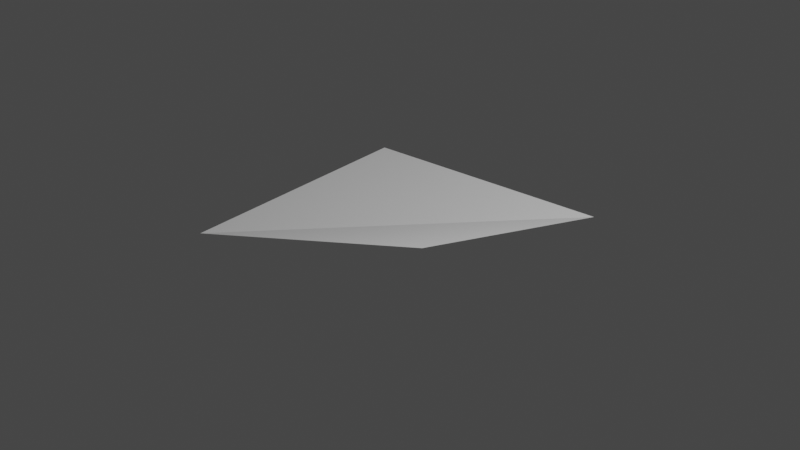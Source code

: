 # Source: BlenderTestTask.blend  (saved by Blender 2.93.20; exported with 4.5.12 LTS)
import bpy
from mathutils import Matrix  # noqa: F401  (used for matrix-valued properties, if any)

bpy.ops.wm.read_factory_settings(use_empty=True)
scene = bpy.context.scene
scene.name = 'Scene'

# ---- collections
col_pipescollection = bpy.data.collections.new('PipesCollection'); scene.collection.children.link(col_pipescollection)

# ---- world
world_world = bpy.data.worlds.new('World'); scene.world = world_world
world_world.use_nodes = True; world_world.node_tree.nodes.clear()
_N = world_world.node_tree.nodes; _L = world_world.node_tree.links
n0 = _N.new('ShaderNodeOutputWorld'); n0.name = 'World Output'; n0.location = (300, 300)
n1 = _N.new('ShaderNodeBackground'); n1.name = 'Background'; n1.location = (10, 300)
n1.inputs[0].default_value = (0.05088, 0.05088, 0.05088, 1.0)
_L.new(n1.outputs[0], n0.inputs[0])
n0.is_active_output = True
world_world.color = (0.05088, 0.05088, 0.05088)
world_world.use_sun_shadow = False
world_world.sun_shadow_jitter_overblur = 0.0

# ---- lights
light_light = bpy.data.lights.new('Light', 'POINT')
light_light.transmission_factor = 0.0
light_light.energy = 1000.0
light_light.shadow_soft_size = 0.1
light_light.shadow_maximum_resolution = 0.006
light_light.use_absolute_resolution = True

# ---- meshes
me_plane = bpy.data.meshes.new('Plane')
me_plane.from_pydata([(-1.0, -1.0, 0.0), (1.0, -1.0, 0.5704), (-1.0, 1.0, 0.0), (1.0, 1.0, 0.0)], [], [(0, 1, 3, 2)])
_uv = me_plane.uv_layers.new(name='UVMap')
_uv.uv.foreach_set('vector', [0.0, 0.0, 1.0, 0.0, 1.0, 1.0, 0.0, 1.0])
me_plane.use_remesh_fix_poles = True
me_plane.use_remesh_preserve_attributes = False
me_plane.update()

# ---- curves / text
cu_beziercurve_220 = bpy.data.curves.new('BezierCurve.220', 'CURVE')
cu_beziercurve_220.dimensions = '3D'
_sp = cu_beziercurve_220.splines.new('BEZIER'); _sp.bezier_points.add(1)
_sp.bezier_points.foreach_set('co', [-1.0, 0.0, 0.0, 1.0, 0.0, 0.0])
_sp.bezier_points.foreach_set('handle_left', [-1.5, -0.5, 0.0, 0.0, 0.0, 0.0])
_sp.bezier_points.foreach_set('handle_right', [-0.5, 0.5, 0.0, 2.0, 0.0, 0.0])
for _p, _l, _r in zip(_sp.bezier_points, ['ALIGNED', 'ALIGNED'], ['ALIGNED', 'ALIGNED']): _p.handle_left_type = _l; _p.handle_right_type = _r
_sp.order_u = 0
_sp.order_v = 0
cu_beziercurve_220.use_path = True
cu_beziercurve_220.fill_mode = 'FULL'
cu_beziercurve_221 = bpy.data.curves.new('BezierCurve.221', 'CURVE')
cu_beziercurve_221.dimensions = '3D'
_sp = cu_beziercurve_221.splines.new('BEZIER'); _sp.bezier_points.add(1)
_sp.bezier_points.foreach_set('co', [-1.0, 0.0, 0.0, 1.0, 0.0, 0.0])
_sp.bezier_points.foreach_set('handle_left', [-1.5, -0.5, 0.0, 0.0, 0.0, 0.0])
_sp.bezier_points.foreach_set('handle_right', [-0.5, 0.5, 0.0, 2.0, 0.0, 0.0])
for _p, _l, _r in zip(_sp.bezier_points, ['ALIGNED', 'ALIGNED'], ['ALIGNED', 'ALIGNED']): _p.handle_left_type = _l; _p.handle_right_type = _r
_sp.order_u = 0
_sp.order_v = 0
cu_beziercurve_221.use_path = True
cu_beziercurve_221.fill_mode = 'FULL'
cu_beziercurve_222 = bpy.data.curves.new('BezierCurve.222', 'CURVE')
cu_beziercurve_222.dimensions = '3D'
_sp = cu_beziercurve_222.splines.new('BEZIER'); _sp.bezier_points.add(1)
_sp.bezier_points.foreach_set('co', [-1.0, 0.0, 0.0, 1.0, 0.0, 0.0])
_sp.bezier_points.foreach_set('handle_left', [-1.5, -0.5, 0.0, 0.0, 0.0, 0.0])
_sp.bezier_points.foreach_set('handle_right', [-0.5, 0.5, 0.0, 2.0, 0.0, 0.0])
for _p, _l, _r in zip(_sp.bezier_points, ['ALIGNED', 'ALIGNED'], ['ALIGNED', 'ALIGNED']): _p.handle_left_type = _l; _p.handle_right_type = _r
_sp.order_u = 0
_sp.order_v = 0
cu_beziercurve_222.use_path = True
cu_beziercurve_222.fill_mode = 'FULL'
cu_beziercurve_223 = bpy.data.curves.new('BezierCurve.223', 'CURVE')
cu_beziercurve_223.dimensions = '3D'
_sp = cu_beziercurve_223.splines.new('BEZIER'); _sp.bezier_points.add(1)
_sp.bezier_points.foreach_set('co', [-1.0, 0.0, 0.0, 1.0, 0.0, 0.0])
_sp.bezier_points.foreach_set('handle_left', [-1.5, -0.5, 0.0, 0.0, 0.0, 0.0])
_sp.bezier_points.foreach_set('handle_right', [-0.5, 0.5, 0.0, 2.0, 0.0, 0.0])
for _p, _l, _r in zip(_sp.bezier_points, ['ALIGNED', 'ALIGNED'], ['ALIGNED', 'ALIGNED']): _p.handle_left_type = _l; _p.handle_right_type = _r
_sp.order_u = 0
_sp.order_v = 0
cu_beziercurve_223.use_path = True
cu_beziercurve_223.fill_mode = 'FULL'
cu_beziercurve_224 = bpy.data.curves.new('BezierCurve.224', 'CURVE')
cu_beziercurve_224.dimensions = '3D'
_sp = cu_beziercurve_224.splines.new('BEZIER'); _sp.bezier_points.add(1)
_sp.bezier_points.foreach_set('co', [-1.0, 0.0, 0.0, 1.0, 0.0, 0.0])
_sp.bezier_points.foreach_set('handle_left', [-1.5, -0.5, 0.0, 0.0, 0.0, 0.0])
_sp.bezier_points.foreach_set('handle_right', [-0.5, 0.5, 0.0, 2.0, 0.0, 0.0])
for _p, _l, _r in zip(_sp.bezier_points, ['ALIGNED', 'ALIGNED'], ['ALIGNED', 'ALIGNED']): _p.handle_left_type = _l; _p.handle_right_type = _r
_sp.order_u = 0
_sp.order_v = 0
cu_beziercurve_224.use_path = True
cu_beziercurve_224.fill_mode = 'FULL'
cu_beziercurve_225 = bpy.data.curves.new('BezierCurve.225', 'CURVE')
cu_beziercurve_225.dimensions = '3D'
_sp = cu_beziercurve_225.splines.new('BEZIER'); _sp.bezier_points.add(1)
_sp.bezier_points.foreach_set('co', [-1.0, 0.0, 0.0, 1.0, 0.0, 0.0])
_sp.bezier_points.foreach_set('handle_left', [-1.5, -0.5, 0.0, 0.0, 0.0, 0.0])
_sp.bezier_points.foreach_set('handle_right', [-0.5, 0.5, 0.0, 2.0, 0.0, 0.0])
for _p, _l, _r in zip(_sp.bezier_points, ['ALIGNED', 'ALIGNED'], ['ALIGNED', 'ALIGNED']): _p.handle_left_type = _l; _p.handle_right_type = _r
_sp.order_u = 0
_sp.order_v = 0
cu_beziercurve_225.use_path = True
cu_beziercurve_225.fill_mode = 'FULL'
cu_beziercurve_226 = bpy.data.curves.new('BezierCurve.226', 'CURVE')
cu_beziercurve_226.dimensions = '3D'
_sp = cu_beziercurve_226.splines.new('BEZIER'); _sp.bezier_points.add(1)
_sp.bezier_points.foreach_set('co', [-1.0, 0.0, 0.0, 1.0, 0.0, 0.0])
_sp.bezier_points.foreach_set('handle_left', [-1.5, -0.5, 0.0, 0.0, 0.0, 0.0])
_sp.bezier_points.foreach_set('handle_right', [-0.5, 0.5, 0.0, 2.0, 0.0, 0.0])
for _p, _l, _r in zip(_sp.bezier_points, ['ALIGNED', 'ALIGNED'], ['ALIGNED', 'ALIGNED']): _p.handle_left_type = _l; _p.handle_right_type = _r
_sp.order_u = 0
_sp.order_v = 0
cu_beziercurve_226.use_path = True
cu_beziercurve_226.fill_mode = 'FULL'
cu_beziercurve_227 = bpy.data.curves.new('BezierCurve.227', 'CURVE')
cu_beziercurve_227.dimensions = '3D'
_sp = cu_beziercurve_227.splines.new('BEZIER'); _sp.bezier_points.add(1)
_sp.bezier_points.foreach_set('co', [-1.0, 0.0, 0.0, 1.0, 0.0, 0.0])
_sp.bezier_points.foreach_set('handle_left', [-1.5, -0.5, 0.0, 0.0, 0.0, 0.0])
_sp.bezier_points.foreach_set('handle_right', [-0.5, 0.5, 0.0, 2.0, 0.0, 0.0])
for _p, _l, _r in zip(_sp.bezier_points, ['ALIGNED', 'ALIGNED'], ['ALIGNED', 'ALIGNED']): _p.handle_left_type = _l; _p.handle_right_type = _r
_sp.order_u = 0
_sp.order_v = 0
cu_beziercurve_227.use_path = True
cu_beziercurve_227.fill_mode = 'FULL'
cu_beziercurve_228 = bpy.data.curves.new('BezierCurve.228', 'CURVE')
cu_beziercurve_228.dimensions = '3D'
_sp = cu_beziercurve_228.splines.new('BEZIER'); _sp.bezier_points.add(1)
_sp.bezier_points.foreach_set('co', [-1.0, 0.0, 0.0, 1.0, 0.0, 0.0])
_sp.bezier_points.foreach_set('handle_left', [-1.5, -0.5, 0.0, 0.0, 0.0, 0.0])
_sp.bezier_points.foreach_set('handle_right', [-0.5, 0.5, 0.0, 2.0, 0.0, 0.0])
for _p, _l, _r in zip(_sp.bezier_points, ['ALIGNED', 'ALIGNED'], ['ALIGNED', 'ALIGNED']): _p.handle_left_type = _l; _p.handle_right_type = _r
_sp.order_u = 0
_sp.order_v = 0
cu_beziercurve_228.use_path = True
cu_beziercurve_228.fill_mode = 'FULL'
cu_beziercurve_229 = bpy.data.curves.new('BezierCurve.229', 'CURVE')
cu_beziercurve_229.dimensions = '3D'
_sp = cu_beziercurve_229.splines.new('BEZIER'); _sp.bezier_points.add(1)
_sp.bezier_points.foreach_set('co', [-1.0, 0.0, 0.0, 1.0, 0.0, 0.0])
_sp.bezier_points.foreach_set('handle_left', [-1.5, -0.5, 0.0, 0.0, 0.0, 0.0])
_sp.bezier_points.foreach_set('handle_right', [-0.5, 0.5, 0.0, 2.0, 0.0, 0.0])
for _p, _l, _r in zip(_sp.bezier_points, ['ALIGNED', 'ALIGNED'], ['ALIGNED', 'ALIGNED']): _p.handle_left_type = _l; _p.handle_right_type = _r
_sp.order_u = 0
_sp.order_v = 0
cu_beziercurve_229.use_path = True
cu_beziercurve_229.fill_mode = 'FULL'

# ---- objects
ob_light = bpy.data.objects.new('Light', light_light)
ob_plane = bpy.data.objects.new('Plane', me_plane)
ob_beziercurve = bpy.data.objects.new('BezierCurve', cu_beziercurve_220)
ob_beziercurve_001 = bpy.data.objects.new('BezierCurve.001', cu_beziercurve_221)
ob_beziercurve_002 = bpy.data.objects.new('BezierCurve.002', cu_beziercurve_222)
ob_beziercurve_003 = bpy.data.objects.new('BezierCurve.003', cu_beziercurve_223)
ob_beziercurve_004 = bpy.data.objects.new('BezierCurve.004', cu_beziercurve_224)
ob_beziercurve_005 = bpy.data.objects.new('BezierCurve.005', cu_beziercurve_225)
ob_beziercurve_006 = bpy.data.objects.new('BezierCurve.006', cu_beziercurve_226)
ob_beziercurve_007 = bpy.data.objects.new('BezierCurve.007', cu_beziercurve_227)
ob_beziercurve_008 = bpy.data.objects.new('BezierCurve.008', cu_beziercurve_228)
ob_beziercurve_009 = bpy.data.objects.new('BezierCurve.009', cu_beziercurve_229)

# ---- transforms, parenting, visibility, modifiers, constraints
ob_light.location = (4.076, 1.005, 5.904)
ob_light.rotation_euler = (0.6503, 0.05522, 1.866)
ob_light.lock_rotations_4d = False
ob_light.empty_display_type = 'ARROWS'
ob_light.color = (0.0, 0.0, 0.0, 0.0)
ob_light.lineart.crease_threshold = 0.0
ob_plane.location = (0.0, 0.0, 0.0)
_m = ob_plane.modifiers.new('pipes', 'PARTICLE_SYSTEM')
ob_beziercurve.location = (0.0, 0.0, 0.0)
ob_beziercurve_001.location = (0.0, 0.0, 0.0)
ob_beziercurve_002.location = (0.0, 0.0, 0.0)
ob_beziercurve_003.location = (0.0, 0.0, 0.0)
ob_beziercurve_004.location = (0.0, 0.0, 0.0)
ob_beziercurve_005.location = (0.0, 0.0, 0.0)
ob_beziercurve_006.location = (0.0, 0.0, 0.0)
ob_beziercurve_007.location = (0.0, 0.0, 0.0)
ob_beziercurve_008.location = (0.0, 0.0, 0.0)
ob_beziercurve_009.location = (0.0, 0.0, 0.0)

# ---- collection membership
scene.collection.objects.link(ob_light)
scene.collection.objects.link(ob_plane)
col_pipescollection.objects.link(ob_beziercurve)
col_pipescollection.objects.link(ob_beziercurve_001)
col_pipescollection.objects.link(ob_beziercurve_002)
col_pipescollection.objects.link(ob_beziercurve_003)
col_pipescollection.objects.link(ob_beziercurve_004)
col_pipescollection.objects.link(ob_beziercurve_005)
col_pipescollection.objects.link(ob_beziercurve_006)
col_pipescollection.objects.link(ob_beziercurve_007)
col_pipescollection.objects.link(ob_beziercurve_008)
col_pipescollection.objects.link(ob_beziercurve_009)

# ---- scene / render settings (as saved in the file)
scene.frame_start = 1; scene.frame_end = 250; scene.frame_set(67)
scene.render.engine = 'BLENDER_EEVEE_NEXT'
scene.cycles.use_denoising = False
scene.cycles.samples = 128
scene.cycles.sampling_pattern = 'TABULATED_SOBOL'
scene.cycles.use_adaptive_sampling = False
scene.cycles.use_light_tree = False
scene.view_settings.view_transform = 'Filmic'
bpy.context.view_layer.update()

# ---- added for rendering (the .blend has no active camera): camera
cam_auto = bpy.data.cameras.new('AutoCamera')
cam_auto.lens = 50.0
cam_auto.sensor_width = 36.0
cam_auto.clip_end = 1000.0
ob_auto_camera = bpy.data.objects.new('AutoCamera', cam_auto)
scene.collection.objects.link(ob_auto_camera)
ob_auto_camera.location = (4.53266, -5.43919, 3.62613)
ob_auto_camera.rotation_euler = (1.09748, -7.21219e-08, 0.694738)
scene.camera = ob_auto_camera
bpy.context.view_layer.update()
